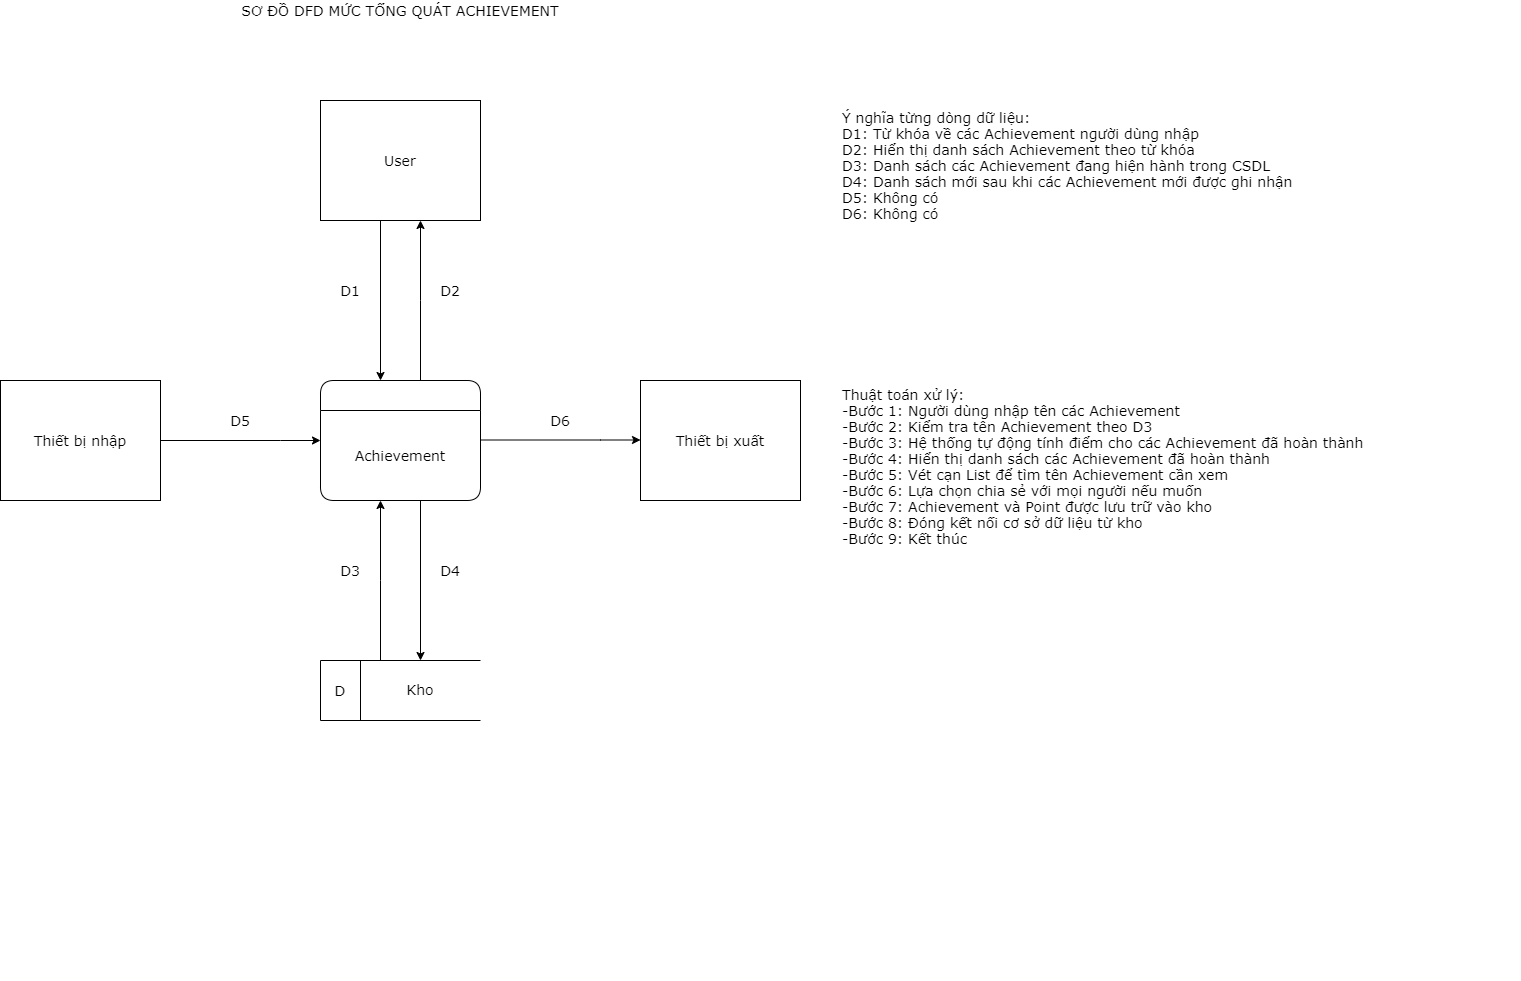

The diagram above was exported from draw.io. Its source (the exported page's mxGraphModel, read from the mxfile embedded in the PNG):
<mxGraphModel dx="990" dy="1435" grid="1" gridSize="10" guides="1" tooltips="1" connect="1" arrows="1" fold="1" page="1" pageScale="1" pageWidth="1100" pageHeight="850" background="#ffffff" math="0" shadow="0">
  <root>
    <mxCell id="0" />
    <mxCell id="1" parent="0" />
    <mxCell id="i2azutv44Q8Xg9HqRan4-5" style="edgeStyle=orthogonalEdgeStyle;rounded=0;orthogonalLoop=1;jettySize=auto;html=1;" parent="1" source="BAadgR6sB740Vuv3uBxL-2" target="BAadgR6sB740Vuv3uBxL-3" edge="1">
      <mxGeometry relative="1" as="geometry">
        <mxPoint x="420" y="20" as="targetPoint" />
        <Array as="points">
          <mxPoint x="420" y="80" />
          <mxPoint x="420" y="80" />
        </Array>
      </mxGeometry>
    </mxCell>
    <mxCell id="BAadgR6sB740Vuv3uBxL-2" value="" style="swimlane;childLayout=stackLayout;horizontal=1;startSize=30;horizontalStack=0;rounded=1;fontSize=14;fontStyle=0;strokeWidth=1;resizeParent=0;resizeLast=1;shadow=0;dashed=0;align=center;" parent="1" vertex="1">
      <mxGeometry x="320" y="160" width="160" height="120" as="geometry" />
    </mxCell>
    <mxCell id="i2azutv44Q8Xg9HqRan4-12" value="&lt;font face=&quot;Verdana&quot;&gt;&lt;span style=&quot;font-size: 14px&quot;&gt;Achievement&lt;/span&gt;&lt;/font&gt;" style="text;html=1;strokeColor=none;fillColor=none;align=center;verticalAlign=middle;whiteSpace=wrap;rounded=0;" parent="BAadgR6sB740Vuv3uBxL-2" vertex="1">
      <mxGeometry y="30" width="160" height="90" as="geometry" />
    </mxCell>
    <mxCell id="i2azutv44Q8Xg9HqRan4-4" style="edgeStyle=orthogonalEdgeStyle;rounded=0;orthogonalLoop=1;jettySize=auto;html=1;" parent="1" source="BAadgR6sB740Vuv3uBxL-3" edge="1">
      <mxGeometry relative="1" as="geometry">
        <mxPoint x="380" y="160" as="targetPoint" />
        <Array as="points">
          <mxPoint x="380" y="160" />
        </Array>
      </mxGeometry>
    </mxCell>
    <mxCell id="BAadgR6sB740Vuv3uBxL-3" value="&lt;font face=&quot;Verdana&quot; style=&quot;font-size: 14px&quot;&gt;User&lt;/font&gt;" style="rounded=0;whiteSpace=wrap;html=1;" parent="1" vertex="1">
      <mxGeometry x="320" y="-120" width="160" height="120" as="geometry" />
    </mxCell>
    <mxCell id="i2azutv44Q8Xg9HqRan4-1" value="&lt;font face=&quot;Verdana&quot; style=&quot;font-size: 14px&quot;&gt;Thiết bị nhập&lt;/font&gt;" style="rounded=0;whiteSpace=wrap;html=1;" parent="1" vertex="1">
      <mxGeometry y="160" width="160" height="120" as="geometry" />
    </mxCell>
    <mxCell id="i2azutv44Q8Xg9HqRan4-2" value="&lt;font style=&quot;font-size: 14px&quot; face=&quot;Verdana&quot;&gt;Thiết bị xuất&lt;/font&gt;" style="rounded=0;whiteSpace=wrap;html=1;" parent="1" vertex="1">
      <mxGeometry x="640" y="160" width="160" height="120" as="geometry" />
    </mxCell>
    <mxCell id="i2azutv44Q8Xg9HqRan4-7" value="" style="strokeWidth=1;html=1;shape=mxgraph.flowchart.annotation_1;align=left;pointerEvents=1;" parent="1" vertex="1">
      <mxGeometry x="320" y="440" width="160" height="60" as="geometry" />
    </mxCell>
    <mxCell id="i2azutv44Q8Xg9HqRan4-9" value="" style="endArrow=none;html=1;" parent="1" edge="1">
      <mxGeometry width="50" height="50" relative="1" as="geometry">
        <mxPoint x="360" y="500" as="sourcePoint" />
        <mxPoint x="360" y="440" as="targetPoint" />
      </mxGeometry>
    </mxCell>
    <mxCell id="i2azutv44Q8Xg9HqRan4-10" value="&lt;span style=&quot;font-size: 14px&quot;&gt;&lt;font style=&quot;font-size: 14px&quot;&gt;&lt;font style=&quot;vertical-align: inherit&quot;&gt;&lt;font style=&quot;vertical-align: inherit&quot;&gt;D&lt;/font&gt;&lt;/font&gt;&lt;/font&gt;&lt;/span&gt;" style="text;html=1;strokeColor=none;fillColor=none;align=center;verticalAlign=middle;whiteSpace=wrap;rounded=0;fontSize=14;fontFamily=Verdana;fontStyle=0" parent="1" vertex="1">
      <mxGeometry x="330" y="460" width="20" height="20" as="geometry" />
    </mxCell>
    <mxCell id="i2azutv44Q8Xg9HqRan4-13" style="edgeStyle=orthogonalEdgeStyle;rounded=0;orthogonalLoop=1;jettySize=auto;html=1;" parent="1" edge="1">
      <mxGeometry relative="1" as="geometry">
        <mxPoint x="420" y="280" as="sourcePoint" />
        <mxPoint x="420" y="440" as="targetPoint" />
        <Array as="points">
          <mxPoint x="420" y="440" />
        </Array>
      </mxGeometry>
    </mxCell>
    <mxCell id="i2azutv44Q8Xg9HqRan4-14" style="edgeStyle=orthogonalEdgeStyle;rounded=0;orthogonalLoop=1;jettySize=auto;html=1;" parent="1" edge="1">
      <mxGeometry relative="1" as="geometry">
        <mxPoint x="380" y="440" as="sourcePoint" />
        <mxPoint x="380" y="280" as="targetPoint" />
        <Array as="points">
          <mxPoint x="380" y="360" />
          <mxPoint x="380" y="360" />
        </Array>
      </mxGeometry>
    </mxCell>
    <mxCell id="i2azutv44Q8Xg9HqRan4-15" style="edgeStyle=orthogonalEdgeStyle;rounded=0;orthogonalLoop=1;jettySize=auto;html=1;exitX=1;exitY=0.5;exitDx=0;exitDy=0;" parent="1" source="i2azutv44Q8Xg9HqRan4-1" target="i2azutv44Q8Xg9HqRan4-12" edge="1">
      <mxGeometry relative="1" as="geometry">
        <mxPoint x="430" y="450" as="sourcePoint" />
        <mxPoint x="430" y="290" as="targetPoint" />
        <Array as="points">
          <mxPoint x="280" y="220" />
          <mxPoint x="280" y="220" />
        </Array>
      </mxGeometry>
    </mxCell>
    <mxCell id="i2azutv44Q8Xg9HqRan4-16" style="edgeStyle=orthogonalEdgeStyle;rounded=0;orthogonalLoop=1;jettySize=auto;html=1;exitX=1;exitY=0.5;exitDx=0;exitDy=0;" parent="1" edge="1">
      <mxGeometry relative="1" as="geometry">
        <mxPoint x="480" y="219.5" as="sourcePoint" />
        <mxPoint x="640" y="219.5" as="targetPoint" />
        <Array as="points">
          <mxPoint x="600" y="219.5" />
          <mxPoint x="600" y="219.5" />
        </Array>
      </mxGeometry>
    </mxCell>
    <mxCell id="i2azutv44Q8Xg9HqRan4-17" value="D2" style="text;html=1;strokeColor=none;fillColor=none;align=center;verticalAlign=middle;whiteSpace=wrap;rounded=0;fontFamily=Verdana;fontSize=14;" parent="1" vertex="1">
      <mxGeometry x="430" y="60" width="40" height="20" as="geometry" />
    </mxCell>
    <mxCell id="i2azutv44Q8Xg9HqRan4-18" value="&lt;font style=&quot;vertical-align: inherit&quot;&gt;&lt;font style=&quot;vertical-align: inherit&quot;&gt;D1&lt;/font&gt;&lt;/font&gt;" style="text;html=1;strokeColor=none;fillColor=none;align=center;verticalAlign=middle;whiteSpace=wrap;rounded=0;fontFamily=Verdana;fontSize=14;" parent="1" vertex="1">
      <mxGeometry x="330" y="60" width="40" height="20" as="geometry" />
    </mxCell>
    <mxCell id="i2azutv44Q8Xg9HqRan4-19" value="D6" style="text;html=1;strokeColor=none;fillColor=none;align=center;verticalAlign=middle;whiteSpace=wrap;rounded=0;fontFamily=Verdana;fontSize=14;" parent="1" vertex="1">
      <mxGeometry x="540" y="190" width="40" height="20" as="geometry" />
    </mxCell>
    <mxCell id="i2azutv44Q8Xg9HqRan4-20" value="D5" style="text;html=1;strokeColor=none;fillColor=none;align=center;verticalAlign=middle;whiteSpace=wrap;rounded=0;fontFamily=Verdana;fontSize=14;" parent="1" vertex="1">
      <mxGeometry x="220" y="190" width="40" height="20" as="geometry" />
    </mxCell>
    <mxCell id="i2azutv44Q8Xg9HqRan4-21" value="D4" style="text;html=1;strokeColor=none;fillColor=none;align=center;verticalAlign=middle;whiteSpace=wrap;rounded=0;fontFamily=Verdana;fontSize=14;" parent="1" vertex="1">
      <mxGeometry x="435" y="340" width="30" height="20" as="geometry" />
    </mxCell>
    <mxCell id="i2azutv44Q8Xg9HqRan4-22" value="D3" style="text;html=1;strokeColor=none;fillColor=none;align=center;verticalAlign=middle;whiteSpace=wrap;rounded=0;fontFamily=Verdana;fontSize=14;" parent="1" vertex="1">
      <mxGeometry x="330" y="340" width="40" height="20" as="geometry" />
    </mxCell>
    <mxCell id="i2azutv44Q8Xg9HqRan4-24" value="&lt;div&gt;&lt;span&gt;&lt;font face=&quot;verdana&quot;&gt;Kho&lt;/font&gt;&lt;/span&gt;&lt;/div&gt;" style="text;whiteSpace=wrap;html=1;fontSize=14;fontFamily=Verdana;align=center;" parent="1" vertex="1">
      <mxGeometry x="380" y="455" width="80" height="30" as="geometry" />
    </mxCell>
    <mxCell id="i2azutv44Q8Xg9HqRan4-25" value="&lt;font style=&quot;vertical-align: inherit&quot;&gt;&lt;font style=&quot;vertical-align: inherit&quot;&gt;Ý nghĩa từng dòng dữ liệu:&amp;nbsp;&lt;/font&gt;&lt;/font&gt;&lt;br&gt;&lt;font style=&quot;vertical-align: inherit&quot;&gt;&lt;font style=&quot;vertical-align: inherit&quot;&gt;D1: Từ khóa về các Achievement người dùng nhập&lt;br&gt;&lt;/font&gt;&lt;/font&gt;&lt;font style=&quot;vertical-align: inherit&quot;&gt;&lt;font style=&quot;vertical-align: inherit&quot;&gt;D2: Hiển thị danh sách Achievement theo từ khóa&lt;/font&gt;&lt;/font&gt;&lt;br&gt;&lt;font style=&quot;vertical-align: inherit&quot;&gt;&lt;font style=&quot;vertical-align: inherit&quot;&gt;D3: Danh sách các Achievement đang hiện hành trong CSDL&lt;/font&gt;&lt;/font&gt;&lt;br&gt;&lt;font style=&quot;vertical-align: inherit&quot;&gt;&lt;font style=&quot;vertical-align: inherit&quot;&gt;D4: Danh sách mới sau khi các Achievement mới được ghi nhận&lt;/font&gt;&lt;/font&gt;&lt;br&gt;&lt;font style=&quot;vertical-align: inherit&quot;&gt;&lt;font style=&quot;vertical-align: inherit&quot;&gt;D5: Không có &lt;/font&gt;&lt;/font&gt;&lt;br&gt;&lt;font style=&quot;vertical-align: inherit&quot;&gt;&lt;font style=&quot;vertical-align: inherit&quot;&gt;D6: Không có&lt;/font&gt;&lt;/font&gt;" style="text;html=1;strokeColor=none;fillColor=none;align=left;verticalAlign=middle;whiteSpace=wrap;rounded=0;fontFamily=Verdana;fontSize=14;" parent="1" vertex="1">
      <mxGeometry x="840" y="-160" width="460" height="210" as="geometry" />
    </mxCell>
    <mxCell id="i2azutv44Q8Xg9HqRan4-26" value="SƠ ĐỒ DFD MỨC TỔNG QUÁT ACHIEVEMENT" style="text;html=1;strokeColor=none;fillColor=none;align=center;verticalAlign=middle;whiteSpace=wrap;rounded=0;fontFamily=Verdana;fontSize=14;" parent="1" vertex="1">
      <mxGeometry x="240" y="-220" width="320" height="20" as="geometry" />
    </mxCell>
    <mxCell id="R6fzOy6agrwU3-4ZU7x7-1" value="&lt;font face=&quot;Verdana&quot; style=&quot;font-size: 14px&quot;&gt;&lt;span style=&quot;font-size: 14px&quot;&gt;Thuật toán xử lý:&lt;br&gt;&lt;/span&gt;&lt;/font&gt;&lt;span style=&quot;font-family: &amp;#34;verdana&amp;#34; ; font-size: 14px&quot;&gt;-Bước 1: Người dùng nhập tên các Achievement&lt;/span&gt;&lt;font face=&quot;Verdana&quot; style=&quot;font-size: 14px&quot;&gt;&lt;br&gt;&lt;span style=&quot;font-size: 14px&quot;&gt;-Bước 2: Kiểm tra tên Achievement theo D3&lt;/span&gt;&lt;br&gt;&lt;span style=&quot;font-size: 14px&quot;&gt;-Bước 3: Hệ thống tự động tính điểm cho các Achievement đã hoàn thành&lt;br&gt;&lt;/span&gt;-Bước 4:&amp;nbsp;&lt;/font&gt;&lt;span style=&quot;font-family: &amp;#34;verdana&amp;#34; ; font-size: 14px&quot;&gt;Hiển thị danh sách các Achievement đã hoàn thành&lt;/span&gt;&lt;font face=&quot;Verdana&quot; style=&quot;font-size: 14px&quot;&gt;&lt;br&gt;-Bước 5: Vét cạn List để tìm tên Achievement cần xem&lt;br&gt;-Bước 6: Lựa chọn chia sẻ với mọi người nếu muốn&lt;span style=&quot;font-size: 14px&quot;&gt;&lt;br&gt;&lt;/span&gt;-Bước 7: Achievement và Point được lưu trữ vào kho&lt;br&gt;&lt;/font&gt;&lt;span style=&quot;font-family: &amp;#34;verdana&amp;#34; ; font-size: 14px&quot;&gt;-Bước 8: Đóng kết nối cơ sở dữ liệu từ kho&lt;/span&gt;&lt;font face=&quot;Verdana&quot; style=&quot;font-size: 14px&quot;&gt;&lt;br&gt;-Bước 9: Kết thúc&lt;br&gt;&lt;/font&gt;" style="text;whiteSpace=wrap;html=1;" parent="1" vertex="1">
      <mxGeometry x="840" y="160" width="680" height="600" as="geometry" />
    </mxCell>
  </root>
</mxGraphModel>